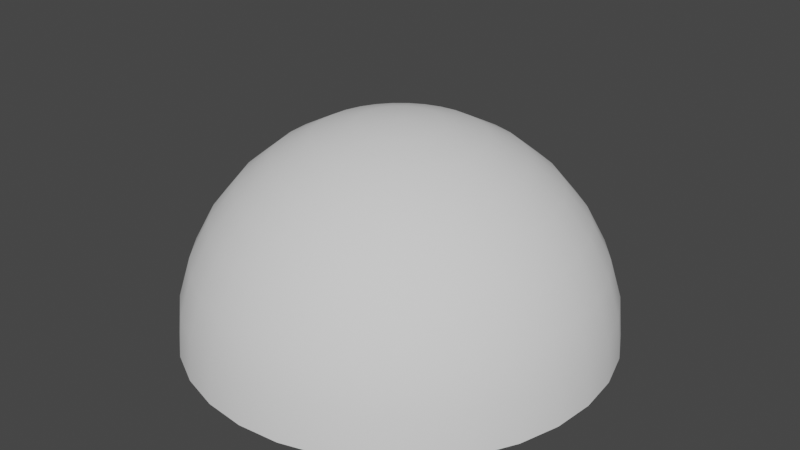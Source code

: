 # Source: Hemisphere_01.blend  (saved by Blender 3.6.11; exported with 4.5.12 LTS)
import bpy
from mathutils import Matrix  # noqa: F401  (used for matrix-valued properties, if any)

bpy.ops.wm.read_factory_settings(use_empty=True)
scene = bpy.context.scene
scene.name = 'Scene'

# ---- collections
col_collection = bpy.data.collections.new('Collection'); scene.collection.children.link(col_collection)

# ---- world
world_world = bpy.data.worlds.new('World'); scene.world = world_world
world_world.use_nodes = True; world_world.node_tree.nodes.clear()
_N = world_world.node_tree.nodes; _L = world_world.node_tree.links
n0 = _N.new('ShaderNodeOutputWorld'); n0.name = 'World Output'; n0.location = (300, 300)
n1 = _N.new('ShaderNodeBackground'); n1.name = 'Background'; n1.location = (10, 300)
n1.inputs[0].default_value = (0.05088, 0.05088, 0.05088, 1.0)
_L.new(n1.outputs[0], n0.inputs[0])
n0.is_active_output = True
world_world.color = (0.05088, 0.05088, 0.05088)
world_world.use_sun_shadow = False
world_world.sun_shadow_jitter_overblur = 0.0

# ---- meshes
me_sphere = bpy.data.meshes.new('Sphere')
me_sphere.from_pydata([(0.0, 0.5556, 0.8315), (0.0, 0.8315, 0.5556), (0.0, 0.9808, 0.1951), (0.0, 1.0, 0.0), (0.03806, 0.1913, 0.9808), (0.07466, 0.3753, 0.9239), (0.1084, 0.5449, 0.8315), (0.1379, 0.6935, 0.7071), (0.1622, 0.8155, 0.5556), (0.1802, 0.9061, 0.3827), (0.1913, 0.9619, 0.1951), (0.1951, 0.9808, 0.0), (0.07466, 0.1802, 0.9808), (0.1464, 0.3536, 0.9239), (0.2126, 0.5133, 0.8315), (0.2706, 0.6533, 0.7071), (0.3182, 0.7682, 0.5556), (0.3536, 0.8536, 0.3827), (0.3753, 0.9061, 0.1951), (0.3827, 0.9239, 0.0), (0.1084, 0.1622, 0.9808), (0.2126, 0.3182, 0.9239), (0.3087, 0.4619, 0.8315), (0.3928, 0.5879, 0.7071), (0.4619, 0.6913, 0.5556), (0.5133, 0.7682, 0.3827), (0.5449, 0.8155, 0.1951), (0.5556, 0.8315, 0.0), (0.1379, 0.1379, 0.9808), (0.2706, 0.2706, 0.9239), (0.3928, 0.3928, 0.8315), (0.5, 0.5, 0.7071), (0.5879, 0.5879, 0.5556), (0.6533, 0.6533, 0.3827), (0.6935, 0.6935, 0.1951), (0.7071, 0.7071, 0.0), (0.1622, 0.1084, 0.9808), (0.3182, 0.2126, 0.9239), (0.4619, 0.3087, 0.8315), (0.5879, 0.3928, 0.7071), (0.6913, 0.4619, 0.5556), (0.7682, 0.5133, 0.3827), (0.8155, 0.5449, 0.1951), (0.8315, 0.5556, 0.0), (0.0, 0.0, 1.0), (0.1802, 0.07466, 0.9808), (0.3536, 0.1464, 0.9239), (0.5133, 0.2126, 0.8315), (0.6533, 0.2706, 0.7071), (0.7682, 0.3182, 0.5556), (0.8536, 0.3536, 0.3827), (0.9061, 0.3753, 0.1951), (0.9239, 0.3827, 0.0), (0.1913, 0.03806, 0.9808), (0.3753, 0.07466, 0.9239), (0.5449, 0.1084, 0.8315), (0.6935, 0.1379, 0.7071), (0.8155, 0.1622, 0.5556), (0.9061, 0.1802, 0.3827), (0.9619, 0.1913, 0.1951), (0.9808, 0.1951, 0.0), (0.1951, -1.118e-08, 0.9808), (0.3827, -2.235e-08, 0.9239), (0.5556, -5.215e-08, 0.8315), (0.7071, 1.49e-08, 0.7071), (0.8315, -8.941e-08, 0.5556), (0.9239, 4.47e-08, 0.3827), (0.9808, -8.941e-08, 0.1951), (1.0, -1.639e-07, 0.0), (0.1913, -0.03806, 0.9808), (0.3753, -0.07466, 0.9239), (0.5449, -0.1084, 0.8315), (0.6935, -0.1379, 0.7071), (0.8155, -0.1622, 0.5556), (0.9061, -0.1802, 0.3827), (0.9619, -0.1913, 0.1951), (0.9808, -0.1951, 0.0), (0.1802, -0.07466, 0.9808), (0.3536, -0.1464, 0.9239), (0.5133, -0.2126, 0.8315), (0.6533, -0.2706, 0.7071), (0.7682, -0.3182, 0.5556), (0.8536, -0.3536, 0.3827), (0.9061, -0.3753, 0.1951), (0.9239, -0.3827, 0.0), (0.1622, -0.1084, 0.9808), (0.3182, -0.2126, 0.9239), (0.4619, -0.3087, 0.8315), (0.5879, -0.3928, 0.7071), (0.6913, -0.4619, 0.5556), (0.7682, -0.5133, 0.3827), (0.8155, -0.5449, 0.1951), (0.8315, -0.5556, 0.0), (0.1379, -0.1379, 0.9808), (0.2706, -0.2706, 0.9239), (0.3928, -0.3928, 0.8315), (0.5, -0.5, 0.7071), (0.5879, -0.5879, 0.5556), (0.6533, -0.6533, 0.3827), (0.6935, -0.6935, 0.1951), (0.7071, -0.7071, 0.0), (0.1084, -0.1622, 0.9808), (0.2126, -0.3182, 0.9239), (0.3087, -0.4619, 0.8315), (0.3928, -0.5879, 0.7071), (0.4619, -0.6913, 0.5556), (0.5133, -0.7682, 0.3827), (0.5449, -0.8155, 0.1951), (0.5556, -0.8315, 0.0), (0.07466, -0.1802, 0.9808), (0.1464, -0.3536, 0.9239), (0.2126, -0.5133, 0.8315), (0.2706, -0.6533, 0.7071), (0.3182, -0.7682, 0.5556), (0.3536, -0.8536, 0.3827), (0.3753, -0.9061, 0.1951), (0.3827, -0.9239, 0.0), (0.03806, -0.1913, 0.9808), (0.07466, -0.3753, 0.9239), (0.1084, -0.5449, 0.8315), (0.1379, -0.6935, 0.7071), (0.1622, -0.8155, 0.5556), (0.1802, -0.9061, 0.3827), (0.1913, -0.9619, 0.1951), (0.1951, -0.9808, 0.0), (-7.451e-09, -0.1951, 0.9808), (-5.215e-08, -0.3827, 0.9239), (-9.686e-08, -0.5556, 0.8315), (-1.49e-08, -0.7071, 0.7071), (-1.043e-07, -0.8315, 0.5556), (2.98e-08, -0.9239, 0.3827), (-1.341e-07, -0.9808, 0.1951), (-3.278e-07, -1.0, 0.0), (-0.03806, -0.1913, 0.9808), (-0.07466, -0.3753, 0.9239), (-0.1084, -0.5449, 0.8315), (-0.1379, -0.6935, 0.7071), (-0.1622, -0.8155, 0.5556), (-0.1802, -0.9061, 0.3827), (-0.1913, -0.9619, 0.1951), (-0.1951, -0.9808, 0.0), (-0.07466, -0.1802, 0.9808), (-0.1464, -0.3536, 0.9239), (-0.2126, -0.5133, 0.8315), (-0.2706, -0.6533, 0.7071), (-0.3182, -0.7682, 0.5556), (-0.3536, -0.8536, 0.3827), (-0.3753, -0.9061, 0.1951), (-0.3827, -0.9239, 0.0), (-0.1084, -0.1622, 0.9808), (-0.2126, -0.3182, 0.9239), (-0.3087, -0.4619, 0.8315), (-0.3928, -0.5879, 0.7071), (-0.4619, -0.6913, 0.5556), (-0.5133, -0.7682, 0.3827), (-0.5449, -0.8155, 0.1951), (-0.5556, -0.8315, 0.0), (-0.1379, -0.1379, 0.9808), (-0.2706, -0.2706, 0.9239), (-0.3928, -0.3928, 0.8315), (-0.5, -0.5, 0.7071), (-0.5879, -0.5879, 0.5556), (-0.6533, -0.6533, 0.3827), (-0.6935, -0.6935, 0.1951), (-0.7071, -0.7071, 0.0), (-0.1622, -0.1084, 0.9808), (-0.3182, -0.2126, 0.9239), (-0.4619, -0.3087, 0.8315), (-0.5879, -0.3928, 0.7071), (-0.6913, -0.4619, 0.5556), (-0.7682, -0.5133, 0.3827), (-0.8155, -0.5449, 0.1951), (-0.8315, -0.5556, 0.0), (-0.1802, -0.07466, 0.9808), (-0.3536, -0.1464, 0.9239), (-0.5133, -0.2126, 0.8315), (-0.6533, -0.2706, 0.7071), (-0.7682, -0.3182, 0.5556), (-0.8536, -0.3536, 0.3827), (-0.9061, -0.3753, 0.1951), (-0.9239, -0.3827, 0.0), (-0.1913, -0.03806, 0.9808), (-0.3753, -0.07466, 0.9239), (-0.5449, -0.1084, 0.8315), (-0.6935, -0.1379, 0.7071), (-0.8155, -0.1622, 0.5556), (-0.9061, -0.1802, 0.3827), (-0.9619, -0.1913, 0.1951), (-0.9808, -0.1951, 0.0), (-0.1951, 1.863e-08, 0.9808), (-0.3827, 5.215e-08, 0.9239), (-0.5556, 1.49e-07, 0.8315), (-0.7071, 2.98e-08, 0.7071), (-0.8315, 1.639e-07, 0.5556), (-0.9239, 1.49e-08, 0.3827), (-0.9808, 2.682e-07, 0.1951), (-1.0, 4.47e-07, 0.0), (-0.1913, 0.03806, 0.9808), (-0.3753, 0.07466, 0.9239), (-0.5449, 0.1084, 0.8315), (-0.6935, 0.1379, 0.7071), (-0.8155, 0.1622, 0.5556), (-0.9061, 0.1802, 0.3827), (-0.9619, 0.1913, 0.1951), (-0.9808, 0.1951, 0.0), (-0.1802, 0.07466, 0.9808), (-0.3536, 0.1464, 0.9239), (-0.5133, 0.2126, 0.8315), (-0.6533, 0.2706, 0.7071), (-0.7682, 0.3182, 0.5556), (-0.8536, 0.3536, 0.3827), (-0.9061, 0.3753, 0.1951), (-0.9239, 0.3827, 0.0), (-0.1622, 0.1084, 0.9808), (-0.3182, 0.2126, 0.9239), (-0.4619, 0.3087, 0.8315), (-0.5879, 0.3928, 0.7071), (-0.6913, 0.4619, 0.5556), (-0.7682, 0.5133, 0.3827), (-0.8155, 0.5449, 0.1951), (-0.8315, 0.5556, 0.0), (-0.1379, 0.1379, 0.9808), (-0.2706, 0.2706, 0.9239), (-0.3928, 0.3928, 0.8315), (-0.5, 0.5, 0.7071), (-0.5879, 0.5879, 0.5556), (-0.6533, 0.6533, 0.3827), (-0.6935, 0.6935, 0.1951), (-0.7071, 0.7071, 0.0), (-0.1084, 0.1622, 0.9808), (-0.2126, 0.3182, 0.9239), (-0.3087, 0.4619, 0.8315), (-0.3928, 0.5879, 0.7071), (-0.4619, 0.6913, 0.5556), (-0.5133, 0.7682, 0.3827), (-0.5449, 0.8155, 0.1951), (-0.5556, 0.8315, 0.0), (-0.07466, 0.1802, 0.9808), (-0.1464, 0.3536, 0.9239), (-0.2126, 0.5133, 0.8315), (-0.2706, 0.6533, 0.7071), (-0.3182, 0.7682, 0.5556), (-0.3536, 0.8536, 0.3827), (-0.3753, 0.9061, 0.1951), (-0.3827, 0.9239, 0.0), (-0.03806, 0.1913, 0.9808), (-0.07466, 0.3753, 0.9239), (-0.1084, 0.5449, 0.8315), (-0.1379, 0.6935, 0.7071), (-0.1622, 0.8155, 0.5556), (-0.1802, 0.9061, 0.3827), (-0.1913, 0.9619, 0.1951), (-0.1951, 0.9808, 0.0), (1.49e-08, 0.1951, 0.9808), (6.706e-08, 0.3827, 0.9239), (8.941e-08, 0.7071, 0.7071), (5.96e-08, 0.9239, 0.3827)], [], [(256, 1, 8, 9), (2, 256, 9, 10), (3, 2, 10, 11), (253, 44, 4), (254, 253, 4, 5), (0, 254, 5, 6), (255, 0, 6, 7), (1, 255, 7, 8), (8, 7, 15, 16), (9, 8, 16, 17), (10, 9, 17, 18), (11, 10, 18, 19), (4, 44, 12), (5, 4, 12, 13), (6, 5, 13, 14), (7, 6, 14, 15), (12, 44, 20), (13, 12, 20, 21), (14, 13, 21, 22), (15, 14, 22, 23), (16, 15, 23, 24), (17, 16, 24, 25), (18, 17, 25, 26), (19, 18, 26, 27), (24, 23, 31, 32), (25, 24, 32, 33), (26, 25, 33, 34), (27, 26, 34, 35), (20, 44, 28), (21, 20, 28, 29), (22, 21, 29, 30), (23, 22, 30, 31), (29, 28, 36, 37), (30, 29, 37, 38), (31, 30, 38, 39), (32, 31, 39, 40), (33, 32, 40, 41), (34, 33, 41, 42), (35, 34, 42, 43), (28, 44, 36), (41, 40, 49, 50), (42, 41, 50, 51), (43, 42, 51, 52), (36, 44, 45), (37, 36, 45, 46), (38, 37, 46, 47), (39, 38, 47, 48), (40, 39, 48, 49), (47, 46, 54, 55), (48, 47, 55, 56), (49, 48, 56, 57), (50, 49, 57, 58), (51, 50, 58, 59), (52, 51, 59, 60), (45, 44, 53), (46, 45, 53, 54), (59, 58, 66, 67), (60, 59, 67, 68), (53, 44, 61), (54, 53, 61, 62), (55, 54, 62, 63), (56, 55, 63, 64), (57, 56, 64, 65), (58, 57, 65, 66), (63, 62, 70, 71), (64, 63, 71, 72), (65, 64, 72, 73), (66, 65, 73, 74), (67, 66, 74, 75), (68, 67, 75, 76), (61, 44, 69), (62, 61, 69, 70), (75, 74, 82, 83), (76, 75, 83, 84), (69, 44, 77), (70, 69, 77, 78), (71, 70, 78, 79), (72, 71, 79, 80), (73, 72, 80, 81), (74, 73, 81, 82), (80, 79, 87, 88), (81, 80, 88, 89), (82, 81, 89, 90), (83, 82, 90, 91), (84, 83, 91, 92), (77, 44, 85), (78, 77, 85, 86), (79, 78, 86, 87), (92, 91, 99, 100), (85, 44, 93), (86, 85, 93, 94), (87, 86, 94, 95), (88, 87, 95, 96), (89, 88, 96, 97), (90, 89, 97, 98), (91, 90, 98, 99), (96, 95, 103, 104), (97, 96, 104, 105), (98, 97, 105, 106), (99, 98, 106, 107), (100, 99, 107, 108), (93, 44, 101), (94, 93, 101, 102), (95, 94, 102, 103), (108, 107, 115, 116), (101, 44, 109), (102, 101, 109, 110), (103, 102, 110, 111), (104, 103, 111, 112), (105, 104, 112, 113), (106, 105, 113, 114), (107, 106, 114, 115), (113, 112, 120, 121), (114, 113, 121, 122), (115, 114, 122, 123), (116, 115, 123, 124), (109, 44, 117), (110, 109, 117, 118), (111, 110, 118, 119), (112, 111, 119, 120), (118, 117, 125, 126), (119, 118, 126, 127), (120, 119, 127, 128), (121, 120, 128, 129), (122, 121, 129, 130), (123, 122, 130, 131), (124, 123, 131, 132), (117, 44, 125), (130, 129, 137, 138), (131, 130, 138, 139), (132, 131, 139, 140), (125, 44, 133), (126, 125, 133, 134), (127, 126, 134, 135), (128, 127, 135, 136), (129, 128, 136, 137), (134, 133, 141, 142), (135, 134, 142, 143), (136, 135, 143, 144), (137, 136, 144, 145), (138, 137, 145, 146), (139, 138, 146, 147), (140, 139, 147, 148), (133, 44, 141), (146, 145, 153, 154), (147, 146, 154, 155), (148, 147, 155, 156), (141, 44, 149), (142, 141, 149, 150), (143, 142, 150, 151), (144, 143, 151, 152), (145, 144, 152, 153), (151, 150, 158, 159), (152, 151, 159, 160), (153, 152, 160, 161), (154, 153, 161, 162), (155, 154, 162, 163), (156, 155, 163, 164), (149, 44, 157), (150, 149, 157, 158), (163, 162, 170, 171), (164, 163, 171, 172), (157, 44, 165), (158, 157, 165, 166), (159, 158, 166, 167), (160, 159, 167, 168), (161, 160, 168, 169), (162, 161, 169, 170), (167, 166, 174, 175), (168, 167, 175, 176), (169, 168, 176, 177), (170, 169, 177, 178), (171, 170, 178, 179), (172, 171, 179, 180), (165, 44, 173), (166, 165, 173, 174), (179, 178, 186, 187), (180, 179, 187, 188), (173, 44, 181), (174, 173, 181, 182), (175, 174, 182, 183), (176, 175, 183, 184), (177, 176, 184, 185), (178, 177, 185, 186), (184, 183, 191, 192), (185, 184, 192, 193), (186, 185, 193, 194), (187, 186, 194, 195), (188, 187, 195, 196), (181, 44, 189), (182, 181, 189, 190), (183, 182, 190, 191), (196, 195, 203, 204), (189, 44, 197), (190, 189, 197, 198), (191, 190, 198, 199), (192, 191, 199, 200), (193, 192, 200, 201), (194, 193, 201, 202), (195, 194, 202, 203), (201, 200, 208, 209), (202, 201, 209, 210), (203, 202, 210, 211), (204, 203, 211, 212), (197, 44, 205), (198, 197, 205, 206), (199, 198, 206, 207), (200, 199, 207, 208), (205, 44, 213), (206, 205, 213, 214), (207, 206, 214, 215), (208, 207, 215, 216), (209, 208, 216, 217), (210, 209, 217, 218), (211, 210, 218, 219), (212, 211, 219, 220), (217, 216, 224, 225), (218, 217, 225, 226), (219, 218, 226, 227), (220, 219, 227, 228), (213, 44, 221), (214, 213, 221, 222), (215, 214, 222, 223), (216, 215, 223, 224), (222, 221, 229, 230), (223, 222, 230, 231), (224, 223, 231, 232), (225, 224, 232, 233), (226, 225, 233, 234), (227, 226, 234, 235), (228, 227, 235, 236), (221, 44, 229), (234, 233, 241, 242), (235, 234, 242, 243), (236, 235, 243, 244), (229, 44, 237), (230, 229, 237, 238), (231, 230, 238, 239), (232, 231, 239, 240), (233, 232, 240, 241), (238, 237, 245, 246), (239, 238, 246, 247), (240, 239, 247, 248), (241, 240, 248, 249), (242, 241, 249, 250), (243, 242, 250, 251), (244, 243, 251, 252), (237, 44, 245), (250, 249, 1, 256), (251, 250, 256, 2), (252, 251, 2, 3), (245, 44, 253), (246, 245, 253, 254), (247, 246, 254, 0), (248, 247, 0, 255), (249, 248, 255, 1)])
me_sphere.polygons.foreach_set('use_smooth', [True] * 256)
_uv = me_sphere.uv_layers.new(name='UVMap')
_uv.uv.foreach_set('vector', [0.75, 0.2668, 0.75, 0.4177, 0.7188, 0.4177, 0.7188, 0.2668, 0.75, 0.1329, 0.75, 0.2668, 0.7188, 0.2668, 0.7188, 0.1329, 0.75, 0.0, 0.75, 0.1329, 0.7188, 0.1329, 0.7188, 0.0, 0.75, 0.9375, 0.7344, 1.0, 0.7188, 0.9375, 0.75, 0.8564, 0.75, 0.9375, 0.7188, 0.9375, 0.7188, 0.8564, 0.75, 0.7269, 0.75, 0.8564, 0.7188, 0.8564, 0.7188, 0.7269, 0.75, 0.5664, 0.75, 0.7269, 0.7188, 0.7269, 0.7188, 0.5664, 0.75, 0.4177, 0.75, 0.5664, 0.7188, 0.5664, 0.7188, 0.4177, 0.7188, 0.4177, 0.7188, 0.5664, 0.6875, 0.5664, 0.6875, 0.4177, 0.7188, 0.2668, 0.7188, 0.4177, 0.6875, 0.4177, 0.6875, 0.2668, 0.7188, 0.1329, 0.7188, 0.2668, 0.6875, 0.2668, 0.6875, 0.1329, 0.7188, 0.0, 0.7188, 0.1329, 0.6875, 0.1329, 0.6875, 0.0, 0.7188, 0.9375, 0.7031, 1.0, 0.6875, 0.9375, 0.7188, 0.8564, 0.7188, 0.9375, 0.6875, 0.9375, 0.6875, 0.8564, 0.7188, 0.7269, 0.7188, 0.8564, 0.6875, 0.8564, 0.6875, 0.7269, 0.7188, 0.5664, 0.7188, 0.7269, 0.6875, 0.7269, 0.6875, 0.5664, 0.6875, 0.9375, 0.6719, 1.0, 0.6562, 0.9375, 0.6875, 0.8564, 0.6875, 0.9375, 0.6562, 0.9375, 0.6562, 0.8564, 0.6875, 0.7269, 0.6875, 0.8564, 0.6562, 0.8564, 0.6562, 0.7269, 0.6875, 0.5664, 0.6875, 0.7269, 0.6562, 0.7269, 0.6562, 0.5664, 0.6875, 0.4177, 0.6875, 0.5664, 0.6562, 0.5664, 0.6562, 0.4177, 0.6875, 0.2668, 0.6875, 0.4177, 0.6562, 0.4177, 0.6562, 0.2668, 0.6875, 0.1329, 0.6875, 0.2668, 0.6562, 0.2668, 0.6562, 0.1329, 0.6875, 0.0, 0.6875, 0.1329, 0.6562, 0.1329, 0.6562, 0.0, 0.6562, 0.4177, 0.6562, 0.5664, 0.625, 0.5664, 0.625, 0.4177, 0.6562, 0.2668, 0.6562, 0.4177, 0.625, 0.4177, 0.625, 0.2668, 0.6562, 0.1329, 0.6562, 0.2668, 0.625, 0.2668, 0.625, 0.1329, 0.6562, 0.0, 0.6562, 0.1329, 0.625, 0.1329, 0.625, 0.0, 0.6562, 0.9375, 0.6406, 1.0, 0.625, 0.9375, 0.6562, 0.8564, 0.6562, 0.9375, 0.625, 0.9375, 0.625, 0.8564, 0.6562, 0.7269, 0.6562, 0.8564, 0.625, 0.8564, 0.625, 0.7269, 0.6562, 0.5664, 0.6562, 0.7269, 0.625, 0.7269, 0.625, 0.5664, 0.625, 0.8564, 0.625, 0.9375, 0.5938, 0.9375, 0.5938, 0.8564, 0.625, 0.7269, 0.625, 0.8564, 0.5938, 0.8564, 0.5938, 0.7269, 0.625, 0.5664, 0.625, 0.7269, 0.5938, 0.7269, 0.5938, 0.5664, 0.625, 0.4177, 0.625, 0.5664, 0.5938, 0.5664, 0.5938, 0.4177, 0.625, 0.2668, 0.625, 0.4177, 0.5938, 0.4177, 0.5938, 0.2668, 0.625, 0.1329, 0.625, 0.2668, 0.5938, 0.2668, 0.5938, 0.1329, 0.625, 0.0, 0.625, 0.1329, 0.5938, 0.1329, 0.5938, 0.0, 0.625, 0.9375, 0.6094, 1.0, 0.5938, 0.9375, 0.5938, 0.2668, 0.5938, 0.4177, 0.5625, 0.4177, 0.5625, 0.2668, 0.5938, 0.1329, 0.5938, 0.2668, 0.5625, 0.2668, 0.5625, 0.1329, 0.5938, 0.0, 0.5938, 0.1329, 0.5625, 0.1329, 0.5625, 0.0, 0.5938, 0.9375, 0.5781, 1.0, 0.5625, 0.9375, 0.5938, 0.8564, 0.5938, 0.9375, 0.5625, 0.9375, 0.5625, 0.8564, 0.5938, 0.7269, 0.5938, 0.8564, 0.5625, 0.8564, 0.5625, 0.7269, 0.5938, 0.5664, 0.5938, 0.7269, 0.5625, 0.7269, 0.5625, 0.5664, 0.5938, 0.4177, 0.5938, 0.5664, 0.5625, 0.5664, 0.5625, 0.4177, 0.5625, 0.7269, 0.5625, 0.8564, 0.5312, 0.8564, 0.5312, 0.7269, 0.5625, 0.5664, 0.5625, 0.7269, 0.5312, 0.7269, 0.5312, 0.5664, 0.5625, 0.4177, 0.5625, 0.5664, 0.5312, 0.5664, 0.5312, 0.4177, 0.5625, 0.2668, 0.5625, 0.4177, 0.5312, 0.4177, 0.5312, 0.2668, 0.5625, 0.1329, 0.5625, 0.2668, 0.5312, 0.2668, 0.5312, 0.1329, 0.5625, 0.0, 0.5625, 0.1329, 0.5312, 0.1329, 0.5312, 0.0, 0.5625, 0.9375, 0.5469, 1.0, 0.5312, 0.9375, 0.5625, 0.8564, 0.5625, 0.9375, 0.5312, 0.9375, 0.5312, 0.8564, 0.5312, 0.1329, 0.5312, 0.2668, 0.5, 0.2668, 0.5, 0.1329, 0.5312, 0.0, 0.5312, 0.1329, 0.5, 0.1329, 0.5, 0.0, 0.5312, 0.9375, 0.5156, 1.0, 0.5, 0.9375, 0.5312, 0.8564, 0.5312, 0.9375, 0.5, 0.9375, 0.5, 0.8564, 0.5312, 0.7269, 0.5312, 0.8564, 0.5, 0.8564, 0.5, 0.7269, 0.5312, 0.5664, 0.5312, 0.7269, 0.5, 0.7269, 0.5, 0.5664, 0.5312, 0.4177, 0.5312, 0.5664, 0.5, 0.5664, 0.5, 0.4177, 0.5312, 0.2668, 0.5312, 0.4177, 0.5, 0.4177, 0.5, 0.2668, 0.5, 0.7269, 0.5, 0.8564, 0.4688, 0.8564, 0.4688, 0.7269, 0.5, 0.5664, 0.5, 0.7269, 0.4688, 0.7269, 0.4688, 0.5664, 0.5, 0.4177, 0.5, 0.5664, 0.4688, 0.5664, 0.4687, 0.4177, 0.5, 0.2668, 0.5, 0.4177, 0.4687, 0.4177, 0.4688, 0.2668, 0.5, 0.1329, 0.5, 0.2668, 0.4688, 0.2668, 0.4688, 0.1329, 0.5, 0.0, 0.5, 0.1329, 0.4688, 0.1329, 0.4687, 0.0, 0.5, 0.9375, 0.4844, 1.0, 0.4688, 0.9375, 0.5, 0.8564, 0.5, 0.9375, 0.4688, 0.9375, 0.4688, 0.8564, 0.4688, 0.1329, 0.4688, 0.2668, 0.4375, 0.2668, 0.4375, 0.1329, 0.4687, 0.0, 0.4688, 0.1329, 0.4375, 0.1329, 0.4375, 0.0, 0.4688, 0.9375, 0.4531, 1.0, 0.4375, 0.9375, 0.4688, 0.8564, 0.4688, 0.9375, 0.4375, 0.9375, 0.4375, 0.8564, 0.4688, 0.7269, 0.4688, 0.8564, 0.4375, 0.8564, 0.4375, 0.7269, 0.4688, 0.5664, 0.4688, 0.7269, 0.4375, 0.7269, 0.4375, 0.5664, 0.4687, 0.4177, 0.4688, 0.5664, 0.4375, 0.5664, 0.4375, 0.4177, 0.4688, 0.2668, 0.4687, 0.4177, 0.4375, 0.4177, 0.4375, 0.2668, 0.4375, 0.5664, 0.4375, 0.7269, 0.4062, 0.7269, 0.4062, 0.5664, 0.4375, 0.4177, 0.4375, 0.5664, 0.4062, 0.5664, 0.4062, 0.4177, 0.4375, 0.2668, 0.4375, 0.4177, 0.4062, 0.4177, 0.4062, 0.2668, 0.4375, 0.1329, 0.4375, 0.2668, 0.4062, 0.2668, 0.4062, 0.1329, 0.4375, 0.0, 0.4375, 0.1329, 0.4062, 0.1329, 0.4062, 0.0, 0.4375, 0.9375, 0.4219, 1.0, 0.4062, 0.9375, 0.4375, 0.8564, 0.4375, 0.9375, 0.4062, 0.9375, 0.4062, 0.8564, 0.4375, 0.7269, 0.4375, 0.8564, 0.4062, 0.8564, 0.4062, 0.7269, 0.4062, 0.0, 0.4062, 0.1329, 0.375, 0.1329, 0.375, 0.0, 0.4062, 0.9375, 0.3906, 1.0, 0.375, 0.9375, 0.4062, 0.8564, 0.4062, 0.9375, 0.375, 0.9375, 0.375, 0.8564, 0.4062, 0.7269, 0.4062, 0.8564, 0.375, 0.8564, 0.375, 0.7269, 0.4062, 0.5664, 0.4062, 0.7269, 0.375, 0.7269, 0.375, 0.5664, 0.4062, 0.4177, 0.4062, 0.5664, 0.375, 0.5664, 0.375, 0.4177, 0.4062, 0.2668, 0.4062, 0.4177, 0.375, 0.4177, 0.375, 0.2668, 0.4062, 0.1329, 0.4062, 0.2668, 0.375, 0.2668, 0.375, 0.1329, 0.375, 0.5664, 0.375, 0.7269, 0.3438, 0.7269, 0.3438, 0.5664, 0.375, 0.4177, 0.375, 0.5664, 0.3438, 0.5664, 0.3438, 0.4177, 0.375, 0.2668, 0.375, 0.4177, 0.3438, 0.4177, 0.3438, 0.2668, 0.375, 0.1329, 0.375, 0.2668, 0.3438, 0.2668, 0.3438, 0.1329, 0.375, 0.0, 0.375, 0.1329, 0.3438, 0.1329, 0.3437, 0.0, 0.375, 0.9375, 0.3594, 1.0, 0.3438, 0.9375, 0.375, 0.8564, 0.375, 0.9375, 0.3438, 0.9375, 0.3438, 0.8564, 0.375, 0.7269, 0.375, 0.8564, 0.3438, 0.8564, 0.3438, 0.7269, 0.3437, 0.0, 0.3438, 0.1329, 0.3125, 0.1329, 0.3125, 0.0, 0.3438, 0.9375, 0.3281, 1.0, 0.3125, 0.9375, 0.3438, 0.8564, 0.3438, 0.9375, 0.3125, 0.9375, 0.3125, 0.8564, 0.3438, 0.7269, 0.3438, 0.8564, 0.3125, 0.8564, 0.3125, 0.7269, 0.3438, 0.5664, 0.3438, 0.7269, 0.3125, 0.7269, 0.3125, 0.5664, 0.3438, 0.4177, 0.3438, 0.5664, 0.3125, 0.5664, 0.3125, 0.4177, 0.3438, 0.2668, 0.3438, 0.4177, 0.3125, 0.4177, 0.3125, 0.2668, 0.3438, 0.1329, 0.3438, 0.2668, 0.3125, 0.2668, 0.3125, 0.1329, 0.3125, 0.4177, 0.3125, 0.5664, 0.2812, 0.5664, 0.2812, 0.4177, 0.3125, 0.2668, 0.3125, 0.4177, 0.2812, 0.4177, 0.2812, 0.2668, 0.3125, 0.1329, 0.3125, 0.2668, 0.2812, 0.2668, 0.2812, 0.1329, 0.3125, 0.0, 0.3125, 0.1329, 0.2812, 0.1329, 0.2812, 0.0, 0.3125, 0.9375, 0.2969, 1.0, 0.2812, 0.9375, 0.3125, 0.8564, 0.3125, 0.9375, 0.2812, 0.9375, 0.2812, 0.8564, 0.3125, 0.7269, 0.3125, 0.8564, 0.2812, 0.8564, 0.2812, 0.7269, 0.3125, 0.5664, 0.3125, 0.7269, 0.2812, 0.7269, 0.2812, 0.5664, 0.2812, 0.8564, 0.2812, 0.9375, 0.25, 0.9375, 0.25, 0.8564, 0.2812, 0.7269, 0.2812, 0.8564, 0.25, 0.8564, 0.25, 0.7269, 0.2812, 0.5664, 0.2812, 0.7269, 0.25, 0.7269, 0.25, 0.5664, 0.2812, 0.4177, 0.2812, 0.5664, 0.25, 0.5664, 0.25, 0.4177, 0.2812, 0.2668, 0.2812, 0.4177, 0.25, 0.4177, 0.25, 0.2668, 0.2812, 0.1329, 0.2812, 0.2668, 0.25, 0.2668, 0.25, 0.1329, 0.2812, 0.0, 0.2812, 0.1329, 0.25, 0.1329, 0.25, 0.0, 0.2812, 0.9375, 0.2656, 1.0, 0.25, 0.9375, 0.25, 0.2668, 0.25, 0.4177, 0.2188, 0.4177, 0.2188, 0.2668, 0.25, 0.1329, 0.25, 0.2668, 0.2188, 0.2668, 0.2188, 0.1329, 0.25, 0.0, 0.25, 0.1329, 0.2188, 0.1329, 0.2187, 0.0, 0.25, 0.9375, 0.2344, 1.0, 0.2188, 0.9375, 0.25, 0.8564, 0.25, 0.9375, 0.2188, 0.9375, 0.2188, 0.8564, 0.25, 0.7269, 0.25, 0.8564, 0.2188, 0.8564, 0.2188, 0.7269, 0.25, 0.5664, 0.25, 0.7269, 0.2188, 0.7269, 0.2188, 0.5664, 0.25, 0.4177, 0.25, 0.5664, 0.2188, 0.5664, 0.2188, 0.4177, 0.2188, 0.8564, 0.2188, 0.9375, 0.1875, 0.9375, 0.1875, 0.8564, 0.2188, 0.7269, 0.2188, 0.8564, 0.1875, 0.8564, 0.1875, 0.7269, 0.2188, 0.5664, 0.2188, 0.7269, 0.1875, 0.7269, 0.1875, 0.5664, 0.2188, 0.4177, 0.2188, 0.5664, 0.1875, 0.5664, 0.1875, 0.4177, 0.2188, 0.2668, 0.2188, 0.4177, 0.1875, 0.4177, 0.1875, 0.2668, 0.2188, 0.1329, 0.2188, 0.2668, 0.1875, 0.2668, 0.1875, 0.1329, 0.2187, 0.0, 0.2188, 0.1329, 0.1875, 0.1329, 0.1875, 0.0, 0.2188, 0.9375, 0.2031, 1.0, 0.1875, 0.9375, 0.1875, 0.2668, 0.1875, 0.4177, 0.1562, 0.4177, 0.1563, 0.2668, 0.1875, 0.1329, 0.1875, 0.2668, 0.1563, 0.2668, 0.1562, 0.1329, 0.1875, 0.0, 0.1875, 0.1329, 0.1562, 0.1329, 0.1562, 0.0, 0.1875, 0.9375, 0.1719, 1.0, 0.1563, 0.9375, 0.1875, 0.8564, 0.1875, 0.9375, 0.1563, 0.9375, 0.1562, 0.8564, 0.1875, 0.7269, 0.1875, 0.8564, 0.1562, 0.8564, 0.1562, 0.7269, 0.1875, 0.5664, 0.1875, 0.7269, 0.1562, 0.7269, 0.1562, 0.5664, 0.1875, 0.4177, 0.1875, 0.5664, 0.1562, 0.5664, 0.1562, 0.4177, 0.1562, 0.7269, 0.1562, 0.8564, 0.125, 0.8564, 0.125, 0.7269, 0.1562, 0.5664, 0.1562, 0.7269, 0.125, 0.7269, 0.125, 0.5664, 0.1562, 0.4177, 0.1562, 0.5664, 0.125, 0.5664, 0.125, 0.4177, 0.1563, 0.2668, 0.1562, 0.4177, 0.125, 0.4177, 0.125, 0.2668, 0.1562, 0.1329, 0.1563, 0.2668, 0.125, 0.2668, 0.125, 0.1329, 0.1562, 0.0, 0.1562, 0.1329, 0.125, 0.1329, 0.125, 0.0, 0.1563, 0.9375, 0.1406, 1.0, 0.125, 0.9375, 0.1562, 0.8564, 0.1563, 0.9375, 0.125, 0.9375, 0.125, 0.8564, 0.125, 0.1329, 0.125, 0.2668, 0.09375, 0.2668, 0.09375, 0.1329, 0.125, 0.0, 0.125, 0.1329, 0.09375, 0.1329, 0.09375, 0.0, 0.125, 0.9375, 0.1094, 1.0, 0.09375, 0.9375, 0.125, 0.8564, 0.125, 0.9375, 0.09375, 0.9375, 0.09375, 0.8564, 0.125, 0.7269, 0.125, 0.8564, 0.09375, 0.8564, 0.09375, 0.7269, 0.125, 0.5664, 0.125, 0.7269, 0.09375, 0.7269, 0.09375, 0.5664, 0.125, 0.4177, 0.125, 0.5664, 0.09375, 0.5664, 0.09375, 0.4177, 0.125, 0.2668, 0.125, 0.4177, 0.09375, 0.4177, 0.09375, 0.2668, 0.09375, 0.7269, 0.09375, 0.8564, 0.0625, 0.8564, 0.0625, 0.7269, 0.09375, 0.5664, 0.09375, 0.7269, 0.0625, 0.7269, 0.0625, 0.5664, 0.09375, 0.4177, 0.09375, 0.5664, 0.0625, 0.5664, 0.0625, 0.4177, 0.09375, 0.2668, 0.09375, 0.4177, 0.0625, 0.4177, 0.0625, 0.2668, 0.09375, 0.1329, 0.09375, 0.2668, 0.0625, 0.2668, 0.0625, 0.1329, 0.09375, 0.0, 0.09375, 0.1329, 0.0625, 0.1329, 0.0625, 0.0, 0.09375, 0.9375, 0.07812, 1.0, 0.0625, 0.9375, 0.09375, 0.8564, 0.09375, 0.9375, 0.0625, 0.9375, 0.0625, 0.8564, 0.0625, 0.1329, 0.0625, 0.2668, 0.03125, 0.2668, 0.03125, 0.1329, 0.0625, 0.0, 0.0625, 0.1329, 0.03125, 0.1329, 0.03125, 0.0, 0.0625, 0.9375, 0.04687, 1.0, 0.03125, 0.9375, 0.0625, 0.8564, 0.0625, 0.9375, 0.03125, 0.9375, 0.03125, 0.8564, 0.0625, 0.7269, 0.0625, 0.8564, 0.03125, 0.8564, 0.03125, 0.7269, 0.0625, 0.5664, 0.0625, 0.7269, 0.03125, 0.7269, 0.03125, 0.5664, 0.0625, 0.4177, 0.0625, 0.5664, 0.03125, 0.5664, 0.03125, 0.4177, 0.0625, 0.2668, 0.0625, 0.4177, 0.03125, 0.4177, 0.03125, 0.2668, 0.03125, 0.5664, 0.03125, 0.7269, 0.0, 0.7269, 0.0, 0.5664, 0.03125, 0.4177, 0.03125, 0.5664, 0.0, 0.5664, 0.0, 0.4177, 0.03125, 0.2668, 0.03125, 0.4177, 0.0, 0.4177, 0.0, 0.2668, 0.03125, 0.1329, 0.03125, 0.2668, 0.0, 0.2668, 0.0, 0.1329, 0.03125, 0.0, 0.03125, 0.1329, 0.0, 0.1329, 0.0, 0.0, 0.03125, 0.9375, 0.01562, 1.0, 0.0, 0.9375, 0.03125, 0.8564, 0.03125, 0.9375, 0.0, 0.9375, 0.0, 0.8564, 0.03125, 0.7269, 0.03125, 0.8564, 0.0, 0.8564, 0.0, 0.7269, 1.0, 0.0, 1.0, 0.1329, 0.9687, 0.1329, 0.9687, 0.0, 1.0, 0.9375, 0.9844, 1.0, 0.9688, 0.9375, 1.0, 0.8564, 1.0, 0.9375, 0.9688, 0.9375, 0.9687, 0.8564, 1.0, 0.7269, 1.0, 0.8564, 0.9687, 0.8564, 0.9687, 0.7269, 1.0, 0.5664, 1.0, 0.7269, 0.9687, 0.7269, 0.9688, 0.5664, 1.0, 0.4177, 1.0, 0.5664, 0.9688, 0.5664, 0.9687, 0.4177, 1.0, 0.2668, 1.0, 0.4177, 0.9687, 0.4177, 0.9688, 0.2668, 1.0, 0.1329, 1.0, 0.2668, 0.9688, 0.2668, 0.9687, 0.1329, 0.9687, 0.4177, 0.9688, 0.5664, 0.9375, 0.5664, 0.9375, 0.4177, 0.9688, 0.2668, 0.9687, 0.4177, 0.9375, 0.4177, 0.9375, 0.2668, 0.9687, 0.1329, 0.9688, 0.2668, 0.9375, 0.2668, 0.9375, 0.1329, 0.9687, 0.0, 0.9687, 0.1329, 0.9375, 0.1329, 0.9375, 0.0, 0.9688, 0.9375, 0.9531, 1.0, 0.9375, 0.9375, 0.9687, 0.8564, 0.9688, 0.9375, 0.9375, 0.9375, 0.9375, 0.8564, 0.9687, 0.7269, 0.9687, 0.8564, 0.9375, 0.8564, 0.9375, 0.7269, 0.9688, 0.5664, 0.9687, 0.7269, 0.9375, 0.7269, 0.9375, 0.5664, 0.9375, 0.9375, 0.9219, 1.0, 0.9062, 0.9375, 0.9375, 0.8564, 0.9375, 0.9375, 0.9062, 0.9375, 0.9062, 0.8564, 0.9375, 0.7269, 0.9375, 0.8564, 0.9062, 0.8564, 0.9062, 0.7269, 0.9375, 0.5664, 0.9375, 0.7269, 0.9062, 0.7269, 0.9062, 0.5664, 0.9375, 0.4177, 0.9375, 0.5664, 0.9062, 0.5664, 0.9062, 0.4177, 0.9375, 0.2668, 0.9375, 0.4177, 0.9062, 0.4177, 0.9062, 0.2668, 0.9375, 0.1329, 0.9375, 0.2668, 0.9062, 0.2668, 0.9062, 0.1329, 0.9375, 0.0, 0.9375, 0.1329, 0.9062, 0.1329, 0.9062, 0.0, 0.9062, 0.4177, 0.9062, 0.5664, 0.875, 0.5664, 0.875, 0.4177, 0.9062, 0.2668, 0.9062, 0.4177, 0.875, 0.4177, 0.875, 0.2668, 0.9062, 0.1329, 0.9062, 0.2668, 0.875, 0.2668, 0.875, 0.1329, 0.9062, 0.0, 0.9062, 0.1329, 0.875, 0.1329, 0.875, 0.0, 0.9062, 0.9375, 0.8906, 1.0, 0.875, 0.9375, 0.9062, 0.8564, 0.9062, 0.9375, 0.875, 0.9375, 0.875, 0.8564, 0.9062, 0.7269, 0.9062, 0.8564, 0.875, 0.8564, 0.875, 0.7269, 0.9062, 0.5664, 0.9062, 0.7269, 0.875, 0.7269, 0.875, 0.5664, 0.875, 0.8564, 0.875, 0.9375, 0.8438, 0.9375, 0.8438, 0.8564, 0.875, 0.7269, 0.875, 0.8564, 0.8438, 0.8564, 0.8437, 0.7269, 0.875, 0.5664, 0.875, 0.7269, 0.8437, 0.7269, 0.8438, 0.5664, 0.875, 0.4177, 0.875, 0.5664, 0.8438, 0.5664, 0.8437, 0.4177, 0.875, 0.2668, 0.875, 0.4177, 0.8437, 0.4177, 0.8438, 0.2668, 0.875, 0.1329, 0.875, 0.2668, 0.8438, 0.2668, 0.8437, 0.1329, 0.875, 0.0, 0.875, 0.1329, 0.8437, 0.1329, 0.8437, 0.0, 0.875, 0.9375, 0.8594, 1.0, 0.8438, 0.9375, 0.8438, 0.2668, 0.8437, 0.4177, 0.8125, 0.4177, 0.8125, 0.2668, 0.8437, 0.1329, 0.8438, 0.2668, 0.8125, 0.2668, 0.8125, 0.1329, 0.8437, 0.0, 0.8437, 0.1329, 0.8125, 0.1329, 0.8125, 0.0, 0.8438, 0.9375, 0.8281, 1.0, 0.8125, 0.9375, 0.8438, 0.8564, 0.8438, 0.9375, 0.8125, 0.9375, 0.8125, 0.8564, 0.8437, 0.7269, 0.8438, 0.8564, 0.8125, 0.8564, 0.8125, 0.7269, 0.8438, 0.5664, 0.8437, 0.7269, 0.8125, 0.7269, 0.8125, 0.5664, 0.8437, 0.4177, 0.8438, 0.5664, 0.8125, 0.5664, 0.8125, 0.4177, 0.8125, 0.8564, 0.8125, 0.9375, 0.7812, 0.9375, 0.7812, 0.8564, 0.8125, 0.7269, 0.8125, 0.8564, 0.7812, 0.8564, 0.7812, 0.7269, 0.8125, 0.5664, 0.8125, 0.7269, 0.7812, 0.7269, 0.7812, 0.5664, 0.8125, 0.4177, 0.8125, 0.5664, 0.7812, 0.5664, 0.7812, 0.4177, 0.8125, 0.2668, 0.8125, 0.4177, 0.7812, 0.4177, 0.7812, 0.2668, 0.8125, 0.1329, 0.8125, 0.2668, 0.7812, 0.2668, 0.7812, 0.1329, 0.8125, 0.0, 0.8125, 0.1329, 0.7812, 0.1329, 0.7812, 0.0, 0.8125, 0.9375, 0.7969, 1.0, 0.7812, 0.9375, 0.7812, 0.2668, 0.7812, 0.4177, 0.75, 0.4177, 0.75, 0.2668, 0.7812, 0.1329, 0.7812, 0.2668, 0.75, 0.2668, 0.75, 0.1329, 0.7812, 0.0, 0.7812, 0.1329, 0.75, 0.1329, 0.75, 0.0, 0.7812, 0.9375, 0.7656, 1.0, 0.75, 0.9375, 0.7812, 0.8564, 0.7812, 0.9375, 0.75, 0.9375, 0.75, 0.8564, 0.7812, 0.7269, 0.7812, 0.8564, 0.75, 0.8564, 0.75, 0.7269, 0.7812, 0.5664, 0.7812, 0.7269, 0.75, 0.7269, 0.75, 0.5664, 0.7812, 0.4177, 0.7812, 0.5664, 0.75, 0.5664, 0.75, 0.4177])
me_sphere.update()

# ---- objects
ob_sphere = bpy.data.objects.new('Sphere', me_sphere)

# ---- transforms, parenting, visibility, modifiers, constraints
ob_sphere.location = (0.0, 0.0, 0.0)

# ---- collection membership
col_collection.objects.link(ob_sphere)

# ---- scene / render settings (as saved in the file)
scene.frame_start = 1; scene.frame_end = 250; scene.frame_set(1)
scene.render.engine = 'CYCLES'
scene.cycles.samples = 512
scene.cycles.sampling_pattern = 'TABULATED_SOBOL'
scene.cycles.adaptive_min_samples = 256
scene.view_settings.view_transform = 'Filmic'
bpy.context.view_layer.update()

# ---- added for rendering (the .blend has no active camera and no usable light): camera, sun
cam_auto = bpy.data.cameras.new('AutoCamera')
cam_auto.lens = 50.0
cam_auto.sensor_width = 36.0
cam_auto.clip_end = 1000.0
ob_auto_camera = bpy.data.objects.new('AutoCamera', cam_auto)
scene.collection.objects.link(ob_auto_camera)
ob_auto_camera.location = (2.77567, -3.33081, 2.72054)
ob_auto_camera.rotation_euler = (1.09748, -7.21219e-08, 0.694738)
scene.camera = ob_auto_camera
light_auto_sun = bpy.data.lights.new('AutoSun', 'SUN')
light_auto_sun.energy = 3.0
light_auto_sun.angle = 0.0523599
ob_auto_sun = bpy.data.objects.new('AutoSun', light_auto_sun)
scene.collection.objects.link(ob_auto_sun)
ob_auto_sun.rotation_euler = (0.872665, 0.174533, 0.523599)
bpy.context.view_layer.update()
